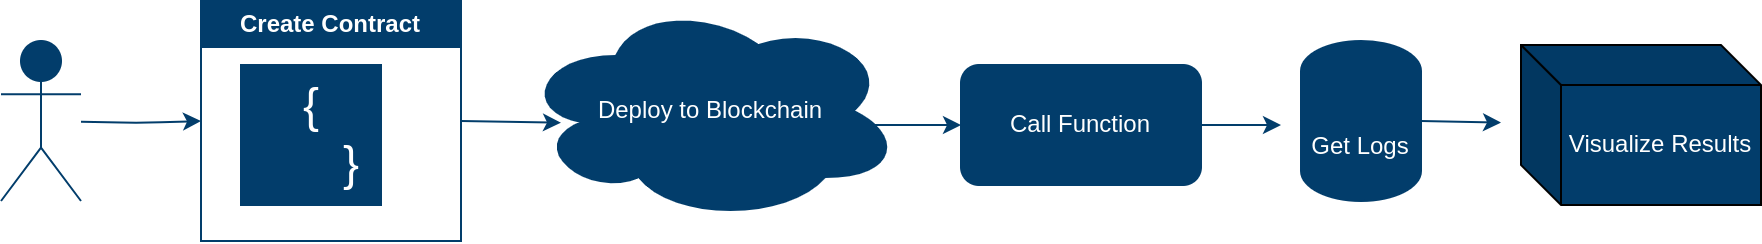

The diagram above was exported from draw.io. Its source (the exported page's mxGraphModel, read from the mxfile embedded in the PNG):
<mxGraphModel dx="1042" dy="665" grid="1" gridSize="10" guides="1" tooltips="1" connect="1" arrows="1" fold="1" page="1" pageScale="1" pageWidth="850" pageHeight="1100" math="0" shadow="0">
  <root>
    <mxCell id="0" />
    <mxCell id="1" parent="0" />
    <mxCell id="2" value="User" style="shape=umlActor;verticalLabelPosition=bottom;verticalAlign=top;html=1;fillColor=#023d6b;strokeColor=#023d6b;fontColor=#ffffff;" parent="1" vertex="1">
      <mxGeometry x="60" y="128" width="40" height="80" as="geometry" />
    </mxCell>
    <mxCell id="4" style="entryX=0;entryY=0.5;entryDx=0;entryDy=0;fillColor=#023d6b;strokeColor=#023d6b;" parent="1" source="2" target="xXst1sIsij-wTYxNnf8g-13" edge="1">
      <mxGeometry width="50" height="50" relative="1" as="geometry">
        <mxPoint x="100" y="180" as="sourcePoint" />
        <mxPoint x="130" y="210" as="targetPoint" />
        <Array as="points">
          <mxPoint x="130" y="169" />
        </Array>
      </mxGeometry>
    </mxCell>
    <mxCell id="6" style="exitX=1;exitY=0.5;exitDx=0;exitDy=0;fillColor=#023d6b;strokeColor=#023d6b;" parent="1" source="xXst1sIsij-wTYxNnf8g-13" edge="1">
      <mxGeometry width="50" height="50" relative="1" as="geometry">
        <mxPoint x="280" y="170" as="sourcePoint" />
        <mxPoint x="340" y="168.83333333333337" as="targetPoint" />
      </mxGeometry>
    </mxCell>
    <mxCell id="7" value="Call Function" style="rounded=1;whiteSpace=wrap;html=1;fillColor=#023d6b;strokeColor=#023d6b;fontColor=#ffffff;" parent="1" vertex="1">
      <mxGeometry x="540" y="140" width="120" height="60" as="geometry" />
    </mxCell>
    <mxCell id="8" style="fillColor=#023d6b;strokeColor=#023d6b;" parent="1" target="7" edge="1">
      <mxGeometry width="50" height="50" relative="1" as="geometry">
        <mxPoint x="480" y="170" as="sourcePoint" />
        <mxPoint x="530" y="120" as="targetPoint" />
      </mxGeometry>
    </mxCell>
    <mxCell id="10" style="fillColor=#023d6b;strokeColor=#023d6b;" parent="1" source="7" edge="1">
      <mxGeometry width="50" height="50" relative="1" as="geometry">
        <mxPoint x="660" y="170" as="sourcePoint" />
        <mxPoint x="700" y="170" as="targetPoint" />
      </mxGeometry>
    </mxCell>
    <mxCell id="12" style="exitX=1;exitY=0.5;exitDx=0;exitDy=0;exitPerimeter=0;fillColor=#023d6b;strokeColor=#023d6b;" parent="1" source="xXst1sIsij-wTYxNnf8g-17" edge="1">
      <mxGeometry width="50" height="50" relative="1" as="geometry">
        <mxPoint x="820" y="170" as="sourcePoint" />
        <mxPoint x="810" y="168.79999999999995" as="targetPoint" />
      </mxGeometry>
    </mxCell>
    <mxCell id="xXst1sIsij-wTYxNnf8g-13" value="Create Contract" style="swimlane;whiteSpace=wrap;html=1;fillColor=#023d6b;strokeColor=#023d6b;fontColor=#ffffff;" parent="1" vertex="1">
      <mxGeometry x="160" y="108" width="130" height="120" as="geometry" />
    </mxCell>
    <mxCell id="xXst1sIsij-wTYxNnf8g-15" value="&lt;font style=&quot;font-size: 24px;&quot;&gt;{&lt;/font&gt;&lt;div&gt;&lt;font style=&quot;font-size: 24px;&quot;&gt;&amp;nbsp; &amp;nbsp; &amp;nbsp; }&lt;/font&gt;&lt;/div&gt;" style="text;html=1;align=center;verticalAlign=middle;resizable=0;points=[];autosize=1;strokeColor=#023d6b;fillColor=#023d6b;fontColor=#ffffff;" parent="xXst1sIsij-wTYxNnf8g-13" vertex="1">
      <mxGeometry x="20" y="32" width="70" height="70" as="geometry" />
    </mxCell>
    <mxCell id="xXst1sIsij-wTYxNnf8g-16" value="Deploy to Blockchain" style="ellipse;shape=cloud;whiteSpace=wrap;html=1;fillColor=#023d6b;strokeColor=#023d6b;fontColor=#ffffff;" parent="1" vertex="1">
      <mxGeometry x="320" y="108" width="190" height="110" as="geometry" />
    </mxCell>
    <mxCell id="xXst1sIsij-wTYxNnf8g-17" value="Get Logs" style="shape=cylinder3;whiteSpace=wrap;html=1;boundedLbl=1;backgroundOutline=1;size=15;fillColor=#023d6b;strokeColor=#023d6b;fontColor=#ffffff;" parent="1" vertex="1">
      <mxGeometry x="710" y="128" width="60" height="80" as="geometry" />
    </mxCell>
    <mxCell id="kc0J9EaQQotPyEOsnHEn-12" value="&lt;font style=&quot;color: rgb(255, 255, 255);&quot;&gt;Visualize Results&lt;/font&gt;" style="shape=cube;whiteSpace=wrap;html=1;boundedLbl=1;backgroundOutline=1;darkOpacity=0.05;darkOpacity2=0.1;fillColor=#023D6B;" vertex="1" parent="1">
      <mxGeometry x="820" y="130" width="120" height="80" as="geometry" />
    </mxCell>
  </root>
</mxGraphModel>